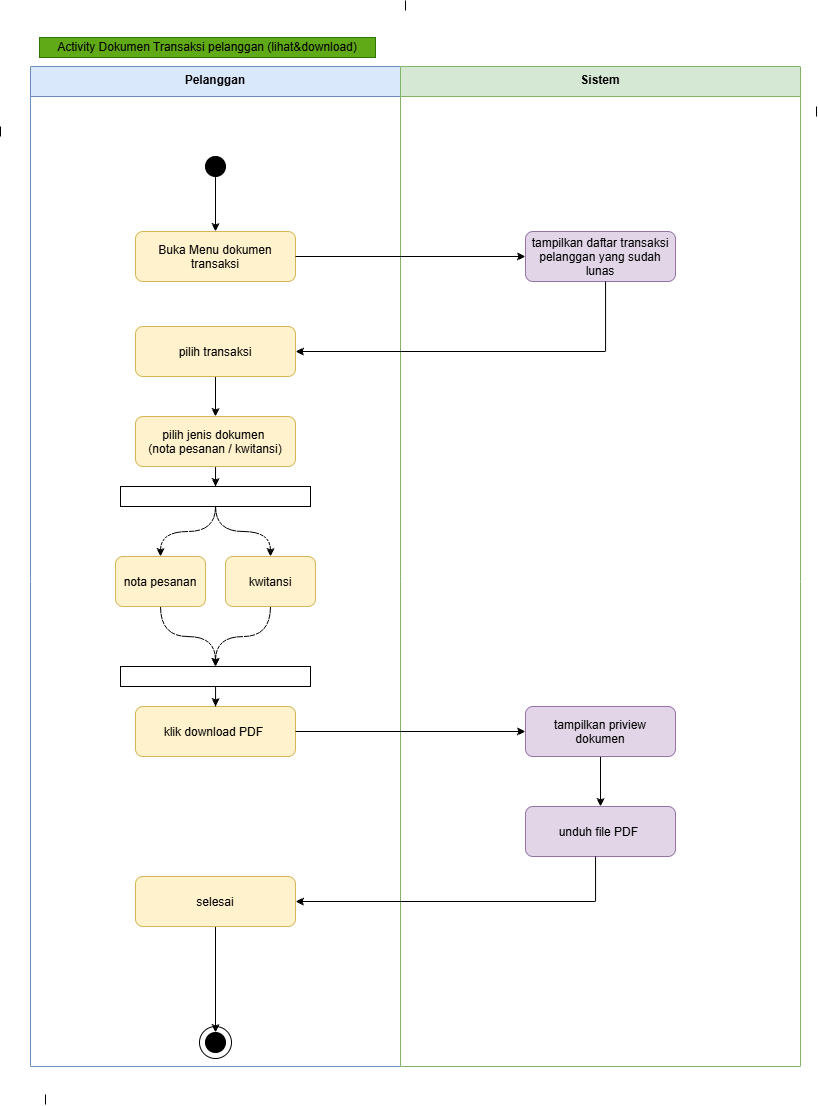

The diagram above was exported from draw.io. Its source (the exported page's mxGraphModel, read from the mxfile embedded in the PNG):
<mxGraphModel dx="1147" dy="585" grid="1" gridSize="10" guides="1" tooltips="1" connect="1" arrows="1" fold="1" page="1" pageScale="1" pageWidth="1200" pageHeight="1600" math="0" shadow="0">
  <root>
    <mxCell id="0" />
    <mxCell id="1" parent="0" />
    <mxCell id="QwGizaGD_7eP3ZKQFx7O-1" parent="1" style="swimlane;startSize=30;fillColor=#dae8fc;strokeColor=#6c8ebf;fontStyle=1;align=center;verticalAlign=top;" value="Pelanggan" vertex="1">
      <mxGeometry height="1000" width="370" x="215" y="120" as="geometry" />
    </mxCell>
    <mxCell id="QwGizaGD_7eP3ZKQFx7O-2" parent="QwGizaGD_7eP3ZKQFx7O-1" style="ellipse;fillColor=#000000;" value="" vertex="1">
      <mxGeometry height="20" width="20" x="175" y="90" as="geometry" />
    </mxCell>
    <mxCell id="QwGizaGD_7eP3ZKQFx7O-3" parent="QwGizaGD_7eP3ZKQFx7O-1" style="rounded=1;fillColor=light-dark(#FFF2CC,#222D3D);strokeColor=#d6b656;" value="Buka Menu dokumen&#10;transaksi" vertex="1">
      <mxGeometry height="50" width="160" x="105" y="165" as="geometry" />
    </mxCell>
    <mxCell id="QwGizaGD_7eP3ZKQFx7O-4" edge="1" parent="QwGizaGD_7eP3ZKQFx7O-1" source="QwGizaGD_7eP3ZKQFx7O-2" style="edgeStyle=orthogonalEdgeStyle;" target="QwGizaGD_7eP3ZKQFx7O-3">
      <mxGeometry relative="1" as="geometry" />
    </mxCell>
    <mxCell id="QwGizaGD_7eP3ZKQFx7O-18" edge="1" parent="QwGizaGD_7eP3ZKQFx7O-1" source="QwGizaGD_7eP3ZKQFx7O-15" style="edgeStyle=orthogonalEdgeStyle;rounded=0;orthogonalLoop=1;jettySize=auto;html=1;entryX=0.5;entryY=0;entryDx=0;entryDy=0;" target="QwGizaGD_7eP3ZKQFx7O-17">
      <mxGeometry relative="1" as="geometry" />
    </mxCell>
    <mxCell id="QwGizaGD_7eP3ZKQFx7O-15" parent="QwGizaGD_7eP3ZKQFx7O-1" style="rounded=1;fillColor=light-dark(#FFF2CC,#222D3D);strokeColor=#d6b656;" value="pilih transaksi" vertex="1">
      <mxGeometry height="50" width="160" x="105" y="260" as="geometry" />
    </mxCell>
    <mxCell id="8UxsE-sfWkBxx3Kb5m-K-2" edge="1" parent="QwGizaGD_7eP3ZKQFx7O-1" source="QwGizaGD_7eP3ZKQFx7O-17" style="edgeStyle=orthogonalEdgeStyle;rounded=0;orthogonalLoop=1;jettySize=auto;html=1;entryX=0.5;entryY=0;entryDx=0;entryDy=0;" target="8UxsE-sfWkBxx3Kb5m-K-1">
      <mxGeometry relative="1" as="geometry" />
    </mxCell>
    <mxCell id="QwGizaGD_7eP3ZKQFx7O-17" parent="QwGizaGD_7eP3ZKQFx7O-1" style="rounded=1;fillColor=light-dark(#FFF2CC,#222D3D);strokeColor=#d6b656;" value="pilih jenis dokumen &#10;(nota pesanan / kwitansi)" vertex="1">
      <mxGeometry height="50" width="160" x="105" y="350" as="geometry" />
    </mxCell>
    <mxCell id="8UxsE-sfWkBxx3Kb5m-K-5" edge="1" parent="QwGizaGD_7eP3ZKQFx7O-1" source="8UxsE-sfWkBxx3Kb5m-K-1" style="edgeStyle=orthogonalEdgeStyle;rounded=0;orthogonalLoop=1;jettySize=auto;html=1;entryX=0.5;entryY=0;entryDx=0;entryDy=0;curved=1;" target="8UxsE-sfWkBxx3Kb5m-K-3">
      <mxGeometry relative="1" as="geometry" />
    </mxCell>
    <mxCell id="8UxsE-sfWkBxx3Kb5m-K-6" edge="1" parent="QwGizaGD_7eP3ZKQFx7O-1" source="8UxsE-sfWkBxx3Kb5m-K-1" style="edgeStyle=orthogonalEdgeStyle;rounded=0;orthogonalLoop=1;jettySize=auto;html=1;entryX=0.5;entryY=0;entryDx=0;entryDy=0;curved=1;" target="8UxsE-sfWkBxx3Kb5m-K-4">
      <mxGeometry relative="1" as="geometry" />
    </mxCell>
    <mxCell id="8UxsE-sfWkBxx3Kb5m-K-1" parent="QwGizaGD_7eP3ZKQFx7O-1" style="rounded=0;whiteSpace=wrap;html=1;" value="" vertex="1">
      <mxGeometry height="20" width="190" x="90" y="420" as="geometry" />
    </mxCell>
    <mxCell id="8UxsE-sfWkBxx3Kb5m-K-9" edge="1" parent="QwGizaGD_7eP3ZKQFx7O-1" source="8UxsE-sfWkBxx3Kb5m-K-3" style="edgeStyle=orthogonalEdgeStyle;rounded=0;orthogonalLoop=1;jettySize=auto;html=1;entryX=0.5;entryY=0;entryDx=0;entryDy=0;curved=1;" target="8UxsE-sfWkBxx3Kb5m-K-7">
      <mxGeometry relative="1" as="geometry" />
    </mxCell>
    <mxCell id="8UxsE-sfWkBxx3Kb5m-K-3" parent="QwGizaGD_7eP3ZKQFx7O-1" style="rounded=1;fillColor=light-dark(#FFF2CC,#222D3D);strokeColor=#d6b656;" value="nota pesanan" vertex="1">
      <mxGeometry height="50" width="90" x="85" y="490" as="geometry" />
    </mxCell>
    <mxCell id="8UxsE-sfWkBxx3Kb5m-K-10" edge="1" parent="QwGizaGD_7eP3ZKQFx7O-1" source="8UxsE-sfWkBxx3Kb5m-K-4" style="edgeStyle=orthogonalEdgeStyle;rounded=0;orthogonalLoop=1;jettySize=auto;html=1;entryX=0.5;entryY=0;entryDx=0;entryDy=0;curved=1;" target="8UxsE-sfWkBxx3Kb5m-K-7">
      <mxGeometry relative="1" as="geometry" />
    </mxCell>
    <mxCell id="8UxsE-sfWkBxx3Kb5m-K-4" parent="QwGizaGD_7eP3ZKQFx7O-1" style="rounded=1;fillColor=light-dark(#FFF2CC,#222D3D);strokeColor=#d6b656;" value="kwitansi" vertex="1">
      <mxGeometry height="50" width="90" x="195" y="490" as="geometry" />
    </mxCell>
    <mxCell id="8UxsE-sfWkBxx3Kb5m-K-7" parent="QwGizaGD_7eP3ZKQFx7O-1" style="rounded=0;whiteSpace=wrap;html=1;" value="" vertex="1">
      <mxGeometry height="20" width="190" x="90" y="600" as="geometry" />
    </mxCell>
    <mxCell id="QwGizaGD_7eP3ZKQFx7O-11" parent="1" style="swimlane;startSize=30;fillColor=#d5e8d4;strokeColor=#82b366;fontStyle=1;align=center;verticalAlign=top;" value="Sistem" vertex="1">
      <mxGeometry height="1000" width="400" x="585" y="120" as="geometry" />
    </mxCell>
    <mxCell id="QwGizaGD_7eP3ZKQFx7O-12" parent="QwGizaGD_7eP3ZKQFx7O-11" style="rounded=1;fillColor=light-dark(#E1D5E7,#082405);strokeColor=#9673a6;" value="tampilkan daftar transaksi&#10;pelanggan yang sudah&#10;lunas" vertex="1">
      <mxGeometry height="50" width="150" x="125" y="165" as="geometry" />
    </mxCell>
    <mxCell id="QwGizaGD_7eP3ZKQFx7O-5" connectable="0" parent="QwGizaGD_7eP3ZKQFx7O-11" style="group" value="" vertex="1">
      <mxGeometry height="32" width="32" x="-201" y="960" as="geometry" />
    </mxCell>
    <mxCell id="QwGizaGD_7eP3ZKQFx7O-6" parent="QwGizaGD_7eP3ZKQFx7O-5" style="ellipse;whiteSpace=wrap;html=1;aspect=fixed;" value="" vertex="1">
      <mxGeometry height="32" width="32" as="geometry" />
    </mxCell>
    <mxCell id="QwGizaGD_7eP3ZKQFx7O-7" parent="QwGizaGD_7eP3ZKQFx7O-5" style="ellipse;whiteSpace=wrap;html=1;fillColor=#000000;" value="" vertex="1">
      <mxGeometry height="20" width="20" x="6" y="6" as="geometry" />
    </mxCell>
    <mxCell id="QwGizaGD_7eP3ZKQFx7O-8" edge="1" parent="QwGizaGD_7eP3ZKQFx7O-11" source="QwGizaGD_7eP3ZKQFx7O-9" style="edgeStyle=orthogonalEdgeStyle;rounded=0;orthogonalLoop=1;jettySize=auto;html=1;entryX=0.5;entryY=0;entryDx=0;entryDy=0;" target="QwGizaGD_7eP3ZKQFx7O-7">
      <mxGeometry relative="1" as="geometry" />
    </mxCell>
    <mxCell id="QwGizaGD_7eP3ZKQFx7O-9" parent="QwGizaGD_7eP3ZKQFx7O-11" style="rounded=1;fillColor=light-dark(#FFF2CC,#222D3D);strokeColor=#d6b656;" value="selesai" vertex="1">
      <mxGeometry height="50" width="160" x="-265" y="810" as="geometry" />
    </mxCell>
    <mxCell id="QwGizaGD_7eP3ZKQFx7O-19" parent="QwGizaGD_7eP3ZKQFx7O-11" style="rounded=1;fillColor=light-dark(#FFF2CC,#222D3D);strokeColor=#d6b656;" value="klik download PDF " vertex="1">
      <mxGeometry height="50" width="160" x="-265" y="640" as="geometry" />
    </mxCell>
    <mxCell id="QwGizaGD_7eP3ZKQFx7O-24" edge="1" parent="QwGizaGD_7eP3ZKQFx7O-11" source="QwGizaGD_7eP3ZKQFx7O-21" style="edgeStyle=orthogonalEdgeStyle;rounded=0;orthogonalLoop=1;jettySize=auto;html=1;entryX=0.5;entryY=0;entryDx=0;entryDy=0;" target="QwGizaGD_7eP3ZKQFx7O-23">
      <mxGeometry relative="1" as="geometry" />
    </mxCell>
    <mxCell id="QwGizaGD_7eP3ZKQFx7O-21" parent="QwGizaGD_7eP3ZKQFx7O-11" style="rounded=1;fillColor=light-dark(#E1D5E7,#082405);strokeColor=#9673a6;" value="tampilkan priview&#10;dokumen" vertex="1">
      <mxGeometry height="50" width="150" x="125" y="640" as="geometry" />
    </mxCell>
    <mxCell id="QwGizaGD_7eP3ZKQFx7O-23" parent="QwGizaGD_7eP3ZKQFx7O-11" style="rounded=1;fillColor=light-dark(#E1D5E7,#082405);strokeColor=#9673a6;" value="unduh file PDF " vertex="1">
      <mxGeometry height="50" width="150" x="125" y="740" as="geometry" />
    </mxCell>
    <mxCell id="QwGizaGD_7eP3ZKQFx7O-22" edge="1" parent="QwGizaGD_7eP3ZKQFx7O-11" source="QwGizaGD_7eP3ZKQFx7O-19" style="edgeStyle=orthogonalEdgeStyle;rounded=0;orthogonalLoop=1;jettySize=auto;html=1;entryX=0;entryY=0.5;entryDx=0;entryDy=0;" target="QwGizaGD_7eP3ZKQFx7O-21">
      <mxGeometry relative="1" as="geometry" />
    </mxCell>
    <mxCell id="QwGizaGD_7eP3ZKQFx7O-25" edge="1" parent="QwGizaGD_7eP3ZKQFx7O-11" source="QwGizaGD_7eP3ZKQFx7O-23" style="edgeStyle=orthogonalEdgeStyle;rounded=0;orthogonalLoop=1;jettySize=auto;html=1;entryX=1;entryY=0.5;entryDx=0;entryDy=0;" target="QwGizaGD_7eP3ZKQFx7O-9">
      <mxGeometry relative="1" as="geometry">
        <Array as="points">
          <mxPoint x="195" y="835" />
        </Array>
      </mxGeometry>
    </mxCell>
    <mxCell id="QwGizaGD_7eP3ZKQFx7O-14" edge="1" parent="1" source="QwGizaGD_7eP3ZKQFx7O-3" style="edgeStyle=orthogonalEdgeStyle;rounded=0;orthogonalLoop=1;jettySize=auto;html=1;entryX=0;entryY=0.5;entryDx=0;entryDy=0;" target="QwGizaGD_7eP3ZKQFx7O-12">
      <mxGeometry relative="1" as="geometry" />
    </mxCell>
    <mxCell id="QwGizaGD_7eP3ZKQFx7O-16" edge="1" parent="1" source="QwGizaGD_7eP3ZKQFx7O-12" style="edgeStyle=orthogonalEdgeStyle;rounded=0;orthogonalLoop=1;jettySize=auto;html=1;entryX=1;entryY=0.5;entryDx=0;entryDy=0;" target="QwGizaGD_7eP3ZKQFx7O-15">
      <mxGeometry relative="1" as="geometry">
        <Array as="points">
          <mxPoint x="790" y="405" />
        </Array>
      </mxGeometry>
    </mxCell>
    <mxCell id="8UxsE-sfWkBxx3Kb5m-K-8" edge="1" parent="1" source="8UxsE-sfWkBxx3Kb5m-K-7" style="edgeStyle=orthogonalEdgeStyle;rounded=0;orthogonalLoop=1;jettySize=auto;html=1;" target="QwGizaGD_7eP3ZKQFx7O-19">
      <mxGeometry relative="1" as="geometry" />
    </mxCell>
    <mxCell id="_NkT4W7ok37_OZFHUhms-1" edge="1" parent="1" style="endArrow=none;html=1;rounded=0;" value="">
      <mxGeometry height="50" relative="1" width="50" as="geometry">
        <mxPoint x="590" y="64" as="sourcePoint" />
        <mxPoint x="590" y="54" as="targetPoint" />
      </mxGeometry>
    </mxCell>
    <mxCell id="_NkT4W7ok37_OZFHUhms-2" edge="1" parent="1" style="endArrow=none;html=1;rounded=0;" value="">
      <mxGeometry height="50" relative="1" width="50" as="geometry">
        <mxPoint x="1001" y="170" as="sourcePoint" />
        <mxPoint x="1001" y="160" as="targetPoint" />
      </mxGeometry>
    </mxCell>
    <mxCell id="_NkT4W7ok37_OZFHUhms-3" edge="1" parent="1" style="endArrow=none;html=1;rounded=0;" value="">
      <mxGeometry height="50" relative="1" width="50" as="geometry">
        <mxPoint x="185" y="190" as="sourcePoint" />
        <mxPoint x="185" y="180" as="targetPoint" />
      </mxGeometry>
    </mxCell>
    <mxCell id="_NkT4W7ok37_OZFHUhms-4" edge="1" parent="1" style="endArrow=none;html=1;rounded=0;" value="">
      <mxGeometry height="50" relative="1" width="50" as="geometry">
        <mxPoint x="230" y="1158" as="sourcePoint" />
        <mxPoint x="230" y="1148" as="targetPoint" />
      </mxGeometry>
    </mxCell>
    <mxCell id="nvi5f4Cs5g5FKuvLD3_c-1" parent="1" style="rounded=0;whiteSpace=wrap;html=1;fillColor=light-dark(#60A917,#172B04);fontColor=default;strokeColor=#2D7600;" value="Activity Dokumen Transaksi pelanggan (lihat&amp;amp;download)" vertex="1">
      <mxGeometry height="20" width="336" x="224" y="91" as="geometry" />
    </mxCell>
  </root>
</mxGraphModel>